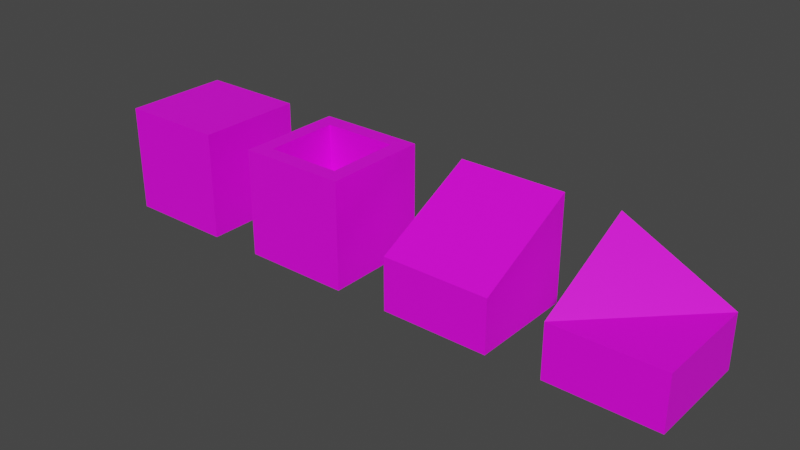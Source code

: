 # Source: tiles.blend  (saved by Blender 2.82.7; exported with 4.5.12 LTS)
import bpy
from mathutils import Matrix  # noqa: F401  (used for matrix-valued properties, if any)

bpy.ops.wm.read_factory_settings(use_empty=True)
scene = bpy.context.scene
scene.name = 'Scene'

# ---- collections
col_collection = bpy.data.collections.new('Collection'); scene.collection.children.link(col_collection)

# ---- images (referenced by path relative to the original .blend; pixels are not part of the script)
import os
ASSET_DIR = os.environ.get("B2B_ASSET_DIR", "")  # directory of the original .blend (textures are referenced by path, not embedded)
HERE = os.path.dirname(os.path.abspath(__file__))  # packed textures are extracted next to this script under _unpacked/

def load_image(name, relpath, width, height, colorspace="sRGB"):
    """Load a texture the original file referenced (path relative to the .blend, or extracted next to this script)."""
    p = next((c for c in (os.path.join(HERE, relpath), os.path.join(ASSET_DIR, relpath)) if relpath and os.path.exists(c)), "")
    if p:
        img = bpy.data.images.load(p, check_existing=True)
        img.name = name
    else:  # same state as the original file: an image datablock whose file is absent (Cycles renders it pink)
        img = bpy.data.images.new(name, width, height)
        img.source = "FILE"
        img.filepath = "//" + (relpath or name)
    img.colorspace_settings.name = colorspace
    return img
img_atlas_29864_png = load_image('Atlas_29864.png', 'Atlas_29864.png', 1024, 1024, 'sRGB')

# ---- materials (node trees are filled in below, after node groups)
mat_material_atlas_29864_1 = bpy.data.materials.new('material_atlas_29864_1')
mat_material_atlas_29864_1.use_backface_culling = True
mat_material_atlas_29864_1.use_transparent_shadow = False

# ---- material node trees
mat_material_atlas_29864_1.use_nodes = True; mat_material_atlas_29864_1.node_tree.nodes.clear()
_N = mat_material_atlas_29864_1.node_tree.nodes; _L = mat_material_atlas_29864_1.node_tree.links
n0 = _N.new('ShaderNodeOutputMaterial'); n0.name = 'Material Output'; n0.location = (300, 300)
n1 = _N.new('ShaderNodeBsdfPrincipled'); n1.name = 'Principled BSDF'; n1.location = (10, 300)
n1.distribution = 'GGX'
n1.subsurface_method = 'BURLEY'
n1.inputs[3].default_value = 1.45
n1.inputs[27].default_value = (0.0, 0.0, 0.0, 1.0)
n1.inputs[28].default_value = 1.0
n2 = _N.new('ShaderNodeTexImage'); n2.name = 'Image Texture'; n2.location = (-300, 300)
n2.label = 'Material Combiner Texture'
n2.image = img_atlas_29864_png
_L.new(n1.outputs[0], n0.inputs[0])
_L.new(n2.outputs[0], n1.inputs[0])
_L.new(n2.outputs[1], n1.inputs[4])
n0.is_active_output = True

# ---- world
world_world = bpy.data.worlds.new('World'); scene.world = world_world
world_world.use_nodes = True; world_world.node_tree.nodes.clear()
_N = world_world.node_tree.nodes; _L = world_world.node_tree.links
n0 = _N.new('ShaderNodeOutputWorld'); n0.name = 'World Output'; n0.location = (300, 300)
n1 = _N.new('ShaderNodeBackground'); n1.name = 'Background'; n1.location = (10, 300)
n1.inputs[0].default_value = (0.05088, 0.05088, 0.05088, 1.0)
_L.new(n1.outputs[0], n0.inputs[0])
n0.is_active_output = True
world_world.color = (0.05088, 0.05088, 0.05088)
world_world.use_sun_shadow = False
world_world.sun_shadow_jitter_overblur = 0.0

# ---- meshes
me_cube_001 = bpy.data.meshes.new('Cube.001')
me_cube_001.from_pydata([(-1.0, -1.0, -1.0), (-1.0, -1.0, 1.0), (-1.0, 1.0, -1.0), (-1.0, 1.0, 1.0), (1.0, -1.0, -1.0), (1.0, -1.0, 1.0), (1.0, 1.0, -1.0), (1.0, 1.0, 1.0), (-1.0, -1.0, 0.0), (-1.0, 1.0, 0.0), (1.0, 1.0, 0.0), (1.0, -1.0, 0.0), (-1.0, 1.0, -0.5), (1.0, 1.0, -0.5), (1.0, -1.0, -0.5), (-1.0, -1.0, -0.5)], [], [(8, 1, 3, 9), (9, 3, 7, 10), (10, 7, 5, 11), (11, 5, 1, 8), (2, 6, 4, 0), (7, 3, 1, 5), (14, 11, 8, 15), (13, 10, 11, 14), (12, 9, 10, 13), (15, 8, 9, 12), (0, 15, 12, 2), (2, 12, 13, 6), (6, 13, 14, 4), (4, 14, 15, 0)])
_uv = me_cube_001.uv_layers.new(name='UVMap')
_uv.uv.foreach_set('vector', [0.75, 0.5294, 0.8051, 0.5294, 0.8051, 0.6397, 0.75, 0.6397, 0.75, 0.6397, 0.8051, 0.6397, 0.8051, 0.75, 0.75, 0.75, 0.75, 0.75, 0.8051, 0.75, 0.8051, 0.8603, 0.75, 0.8603, 0.75, 0.8603, 0.8051, 0.8603, 0.8051, 0.9706, 0.75, 0.9706, 0.08456, 0.75, 0.1949, 0.75, 0.1949, 0.8603, 0.08456, 0.8603, 0.8051, 0.75, 0.9154, 0.75, 0.9154, 0.8603, 0.8051, 0.8603, 0.2224, 0.8603, 0.25, 0.8603, 0.25, 0.9706, 0.2224, 0.9706, 0.2224, 0.75, 0.25, 0.75, 0.25, 0.8603, 0.2224, 0.8603, 0.2224, 0.6397, 0.25, 0.6397, 0.25, 0.75, 0.2224, 0.75, 0.2224, 0.5294, 0.25, 0.5294, 0.25, 0.6397, 0.2224, 0.6397, 0.1949, 0.5294, 0.2224, 0.5294, 0.2224, 0.6397, 0.1949, 0.6397, 0.1949, 0.6397, 0.2224, 0.6397, 0.2224, 0.75, 0.1949, 0.75, 0.1949, 0.75, 0.2224, 0.75, 0.2224, 0.8603, 0.1949, 0.8603, 0.1949, 0.8603, 0.2224, 0.8603, 0.2224, 0.9706, 0.1949, 0.9706])
me_cube_001.materials.append(mat_material_atlas_29864_1)
me_cube_001.use_remesh_fix_poles = True
me_cube_001.use_remesh_preserve_attributes = False
me_cube_001.use_mirror_vertex_groups = False
me_cube_001.update()
me_cube_002 = bpy.data.meshes.new('Cube.002')
me_cube_002.from_pydata([(-1.0, -1.0, -1.0), (-0.7045, -0.7045, 1.0), (-1.0, 1.0, -1.0), (-0.7045, 0.7045, 1.0), (1.0, -1.0, -1.0), (0.7045, -0.7045, 1.0), (1.0, 1.0, -1.0), (0.7045, 0.7045, 1.0), (-1.0, -1.0, 0.0), (-1.0, 1.0, 0.0), (1.0, 1.0, 0.0), (1.0, -1.0, 0.0), (-1.0, -1.0, 1.0), (-1.0, 1.0, 1.0), (1.0, 1.0, 1.0), (1.0, -1.0, 1.0), (-0.7045, -0.7045, 0.0), (-0.7045, 0.7045, 0.0), (0.7045, 0.7045, 0.0), (0.7045, -0.7045, 0.0)], [], [(8, 12, 13, 9), (9, 13, 14, 10), (10, 14, 15, 11), (11, 15, 12, 8), (2, 6, 4, 0), (5, 7, 18, 19), (4, 11, 8, 0), (6, 10, 11, 4), (2, 9, 10, 6), (0, 8, 9, 2), (1, 3, 13, 12), (3, 7, 14, 13), (7, 5, 15, 14), (5, 1, 12, 15), (18, 17, 16, 19), (3, 1, 16, 17), (1, 5, 19, 16), (7, 3, 17, 18)])
_uv = me_cube_002.uv_layers.new(name='UVMap')
_uv.uv.foreach_set('vector', [0.25, 0.5294, 0.3051, 0.5294, 0.3051, 0.6397, 0.25, 0.6397, 0.25, 0.6397, 0.3051, 0.6397, 0.3051, 0.75, 0.25, 0.75, 0.75, 0.75, 0.8051, 0.75, 0.8051, 0.8603, 0.75, 0.8603, 0.75, 0.8603, 0.8051, 0.8603, 0.8051, 0.9706, 0.75, 0.9706, 0.08456, 0.75, 0.1949, 0.75, 0.1949, 0.8603, 0.08456, 0.8603, 0.3214, 0.344, 0.3214, 0.2663, 0.3214, 0.2663, 0.3214, 0.344, 0.1949, 0.8603, 0.25, 0.8603, 0.25, 0.9706, 0.1949, 0.9706, 0.1949, 0.75, 0.25, 0.75, 0.25, 0.8603, 0.1949, 0.8603, 0.1949, 0.6397, 0.25, 0.6397, 0.25, 0.75, 0.1949, 0.75, 0.1949, 0.5294, 0.25, 0.5294, 0.25, 0.6397, 0.1949, 0.6397, 0.8991, 0.844, 0.8991, 0.7663, 0.9154, 0.75, 0.9154, 0.8603, 0.8991, 0.7663, 0.8214, 0.7663, 0.8051, 0.75, 0.9154, 0.75, 0.8214, 0.7663, 0.8214, 0.844, 0.8051, 0.8603, 0.8051, 0.75, 0.8214, 0.844, 0.8991, 0.844, 0.9154, 0.8603, 0.8051, 0.8603, 0.3214, 0.2663, 0.3991, 0.2663, 0.3991, 0.344, 0.3214, 0.344, 0.3991, 0.2663, 0.3991, 0.344, 0.3991, 0.344, 0.3991, 0.2663, 0.3991, 0.344, 0.3214, 0.344, 0.3214, 0.344, 0.3991, 0.344, 0.3214, 0.2663, 0.3991, 0.2663, 0.3991, 0.2663, 0.3214, 0.2663])
me_cube_002.materials.append(mat_material_atlas_29864_1)
me_cube_002.use_remesh_fix_poles = True
me_cube_002.use_remesh_preserve_attributes = False
me_cube_002.use_mirror_vertex_groups = False
me_cube_002.update()
me_cube_003 = bpy.data.meshes.new('Cube.003')
me_cube_003.from_pydata([(-1.0, -1.0, -1.0), (-1.0, -1.0, 0.0), (-1.0, 1.0, -1.0), (-1.0, 1.0, 1.0), (1.0, -1.0, -1.0), (1.0, -1.0, 0.0), (1.0, 1.0, -1.0), (1.0, 1.0, 1.0), (-1.0, 1.0, 0.0), (1.0, 1.0, 0.0), (-1.0, 1.0, -0.5), (1.0, 1.0, -0.5), (1.0, -1.0, -0.5), (-1.0, -1.0, -0.5)], [], [(1, 3, 8), (8, 3, 7, 9), (9, 7, 5), (2, 6, 4, 0), (7, 3, 1, 5), (12, 5, 1, 13), (11, 9, 5, 12), (10, 8, 9, 11), (13, 1, 8, 10), (0, 13, 10, 2), (2, 10, 11, 6), (6, 11, 12, 4), (4, 12, 13, 0)])
_uv = me_cube_003.uv_layers.new(name='UVMap')
_uv.uv.foreach_set('vector', [0.8051, 0.5294, 0.8051, 0.6397, 0.75, 0.6397, 0.75, 0.6397, 0.8051, 0.6397, 0.8051, 0.75, 0.75, 0.75, 0.75, 0.75, 0.8051, 0.75, 0.75, 0.8603, 0.08456, 0.75, 0.1949, 0.75, 0.1949, 0.8603, 0.08456, 0.8603, 0.8051, 0.75, 0.9154, 0.75, 0.9154, 0.8603, 0.8051, 0.8603, 0.2224, 0.8603, 0.25, 0.8603, 0.25, 0.9706, 0.2224, 0.9706, 0.2224, 0.75, 0.25, 0.75, 0.25, 0.8603, 0.2224, 0.8603, 0.2224, 0.6397, 0.25, 0.6397, 0.25, 0.75, 0.2224, 0.75, 0.2224, 0.5294, 0.25, 0.5294, 0.25, 0.6397, 0.2224, 0.6397, 0.1949, 0.5294, 0.2224, 0.5294, 0.2224, 0.6397, 0.1949, 0.6397, 0.1949, 0.6397, 0.2224, 0.6397, 0.2224, 0.75, 0.1949, 0.75, 0.1949, 0.75, 0.2224, 0.75, 0.2224, 0.8603, 0.1949, 0.8603, 0.1949, 0.8603, 0.2224, 0.8603, 0.2224, 0.9706, 0.1949, 0.9706])
me_cube_003.materials.append(mat_material_atlas_29864_1)
me_cube_003.use_remesh_fix_poles = True
me_cube_003.use_remesh_preserve_attributes = False
me_cube_003.use_mirror_vertex_groups = False
me_cube_003.update()
me_cube_004 = bpy.data.meshes.new('Cube.004')
me_cube_004.from_pydata([(-1.0, -1.0, -1.0), (-1.0, -1.0, 0.0), (-1.0, 1.0, -1.0), (-1.0, 1.0, 1.0), (1.0, -1.0, -1.0), (1.0, -1.0, 0.0), (1.0, 1.0, -1.0), (-1.0, 1.0, 0.0), (1.0, 1.0, 0.0), (-1.0, 1.0, -0.5), (1.0, 1.0, -0.5), (1.0, -1.0, -0.5), (-1.0, -1.0, -0.5)], [], [(1, 3, 7), (7, 3, 8), (2, 6, 4, 0), (8, 3, 1, 5), (11, 5, 1, 12), (10, 8, 5, 11), (9, 7, 8, 10), (12, 1, 7, 9), (0, 12, 9, 2), (2, 9, 10, 6), (6, 10, 11, 4), (4, 11, 12, 0)])
_uv = me_cube_004.uv_layers.new(name='UVMap')
_uv.uv.foreach_set('vector', [0.8051, 0.5294, 0.8051, 0.6397, 0.75, 0.6397, 0.75, 0.6397, 0.8051, 0.6397, 0.75, 0.75, 0.08456, 0.75, 0.1949, 0.75, 0.1949, 0.8603, 0.08456, 0.8603, 0.8051, 0.75, 0.9154, 0.75, 0.9154, 0.8603, 0.8051, 0.8603, 0.2224, 0.8603, 0.25, 0.8603, 0.25, 0.9706, 0.2224, 0.9706, 0.2224, 0.75, 0.25, 0.75, 0.25, 0.8603, 0.2224, 0.8603, 0.2224, 0.6397, 0.25, 0.6397, 0.25, 0.75, 0.2224, 0.75, 0.2224, 0.5294, 0.25, 0.5294, 0.25, 0.6397, 0.2224, 0.6397, 0.1949, 0.5294, 0.2224, 0.5294, 0.2224, 0.6397, 0.1949, 0.6397, 0.1949, 0.6397, 0.2224, 0.6397, 0.2224, 0.75, 0.1949, 0.75, 0.1949, 0.75, 0.2224, 0.75, 0.2224, 0.8603, 0.1949, 0.8603, 0.1949, 0.8603, 0.2224, 0.8603, 0.2224, 0.9706, 0.1949, 0.9706])
me_cube_004.materials.append(mat_material_atlas_29864_1)
me_cube_004.use_remesh_fix_poles = True
me_cube_004.use_remesh_preserve_attributes = False
me_cube_004.use_mirror_vertex_groups = False
me_cube_004.update()

# ---- objects
ob_cube_col = bpy.data.objects.new('Cube-col', me_cube_001)
ob_cube_hole_col = bpy.data.objects.new('Cube-hole-col', me_cube_002)
ob_cube2_col = bpy.data.objects.new('Cube2-col', me_cube_003)
ob_cube3_col = bpy.data.objects.new('Cube3-col', me_cube_004)

# ---- transforms, parenting, visibility, modifiers, constraints
ob_cube_col.location = (0.0, 0.0, 0.0)
ob_cube_col.lock_location = (False, False, True)
ob_cube_col.lineart.crease_threshold = 0.0
ob_cube_hole_col.location = (3.0, 0.0, 0.0)
ob_cube_hole_col.lock_location = (False, False, True)
ob_cube_hole_col.lineart.crease_threshold = 0.0
ob_cube2_col.location = (6.0, 0.0, 0.0)
ob_cube2_col.lock_location = (False, False, True)
ob_cube2_col.lineart.crease_threshold = 0.0
ob_cube3_col.location = (9.0, 0.0, 0.0)
ob_cube3_col.lock_location = (False, False, True)
ob_cube3_col.lineart.crease_threshold = 0.0

# ---- collection membership
col_collection.objects.link(ob_cube_col)
col_collection.objects.link(ob_cube_hole_col)
col_collection.objects.link(ob_cube2_col)
col_collection.objects.link(ob_cube3_col)

# ---- scene / render settings (as saved in the file)
scene.frame_start = 1; scene.frame_end = 250; scene.frame_set(1)
scene.render.engine = 'BLENDER_EEVEE_NEXT'
scene.cycles.use_denoising = False
scene.cycles.samples = 128
scene.cycles.sampling_pattern = 'TABULATED_SOBOL'
scene.cycles.use_adaptive_sampling = False
scene.cycles.use_light_tree = False
scene.view_settings.view_transform = 'Filmic'
bpy.context.view_layer.update()

# ---- added for rendering (the .blend has no active camera and no usable light): camera, sun
cam_auto = bpy.data.cameras.new('AutoCamera')
cam_auto.lens = 50.0
cam_auto.sensor_width = 36.0
cam_auto.clip_end = 1000.0
ob_auto_camera = bpy.data.objects.new('AutoCamera', cam_auto)
scene.collection.objects.link(ob_auto_camera)
ob_auto_camera.location = (15.0085, -12.6102, 8.40683)
ob_auto_camera.rotation_euler = (1.09748, -7.21219e-08, 0.694738)
scene.camera = ob_auto_camera
light_auto_sun = bpy.data.lights.new('AutoSun', 'SUN')
light_auto_sun.energy = 3.0
light_auto_sun.angle = 0.0523599
ob_auto_sun = bpy.data.objects.new('AutoSun', light_auto_sun)
scene.collection.objects.link(ob_auto_sun)
ob_auto_sun.rotation_euler = (0.872665, 0.174533, 0.523599)
bpy.context.view_layer.update()
